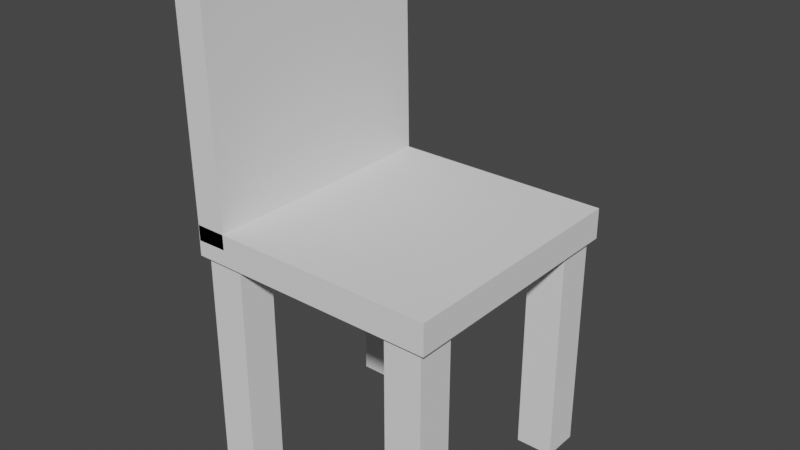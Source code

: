 # Source: Chair.blend  (saved by Blender 3.3.6; exported with 4.5.12 LTS)
import bpy
from mathutils import Matrix  # noqa: F401  (used for matrix-valued properties, if any)

bpy.ops.wm.read_factory_settings(use_empty=True)
scene = bpy.context.scene
scene.name = 'Scene'

# ---- collections
col_collection = bpy.data.collections.new('Collection'); scene.collection.children.link(col_collection)

# ---- world
world_world = bpy.data.worlds.new('World'); scene.world = world_world
world_world.use_nodes = True; world_world.node_tree.nodes.clear()
_N = world_world.node_tree.nodes; _L = world_world.node_tree.links
n0 = _N.new('ShaderNodeOutputWorld'); n0.name = 'World Output'; n0.location = (300, 300)
n1 = _N.new('ShaderNodeBackground'); n1.name = 'Background'; n1.location = (10, 300)
n1.inputs[0].default_value = (0.05088, 0.05088, 0.05088, 1.0)
_L.new(n1.outputs[0], n0.inputs[0])
n0.is_active_output = True
world_world.color = (0.05088, 0.05088, 0.05088)
world_world.use_sun_shadow = False
world_world.sun_shadow_jitter_overblur = 0.0

# ---- meshes
me_cube_001 = bpy.data.meshes.new('Cube.001')
me_cube_001.from_pydata([(-0.25, -0.25, -0.03027), (-0.25, -0.25, 0.03027), (-0.25, 0.25, -0.03027), (-0.25, 0.25, 0.03027), (0.25, -0.25, -0.03027), (0.25, -0.25, 0.03027), (0.25, 0.25, -0.03027), (0.25, 0.25, 0.03027)], [], [(0, 1, 3, 2), (2, 3, 7, 6), (6, 7, 5, 4), (4, 5, 1, 0), (2, 6, 4, 0), (7, 3, 1, 5)])
_uv = me_cube_001.uv_layers.new(name='UVMap')
_uv.uv.foreach_set('vector', [0.375, 0.0, 0.625, 0.0, 0.625, 0.25, 0.375, 0.25, 0.375, 0.25, 0.625, 0.25, 0.625, 0.5, 0.375, 0.5, 0.375, 0.5, 0.625, 0.5, 0.625, 0.75, 0.375, 0.75, 0.375, 0.75, 0.625, 0.75, 0.625, 1.0, 0.375, 1.0, 0.125, 0.5, 0.375, 0.5, 0.375, 0.75, 0.125, 0.75, 0.625, 0.5, 0.875, 0.5, 0.875, 0.75, 0.625, 0.75])
me_cube_001.update()
me_cube_003 = bpy.data.meshes.new('Cube.003')
me_cube_003.from_pydata([(-0.25, -0.25, -0.03027), (-0.25, -0.25, 0.03027), (-0.25, 0.25, -0.03027), (-0.25, 0.25, 0.03027), (0.25, -0.25, -0.03027), (0.25, -0.25, 0.03027), (0.25, 0.25, -0.03027), (0.25, 0.25, 0.03027)], [], [(0, 1, 3, 2), (2, 3, 7, 6), (6, 7, 5, 4), (4, 5, 1, 0), (2, 6, 4, 0), (7, 3, 1, 5)])
_uv = me_cube_003.uv_layers.new(name='UVMap')
_uv.uv.foreach_set('vector', [0.375, 0.0, 0.625, 0.0, 0.625, 0.25, 0.375, 0.25, 0.375, 0.25, 0.625, 0.25, 0.625, 0.5, 0.375, 0.5, 0.375, 0.5, 0.625, 0.5, 0.625, 0.75, 0.375, 0.75, 0.375, 0.75, 0.625, 0.75, 0.625, 1.0, 0.375, 1.0, 0.125, 0.5, 0.375, 0.5, 0.375, 0.75, 0.125, 0.75, 0.625, 0.5, 0.875, 0.5, 0.875, 0.75, 0.625, 0.75])
me_cube_003.update()
me_cube_004 = bpy.data.meshes.new('Cube.004')
me_cube_004.from_pydata([(-0.2373, -0.2394, -0.4771), (-0.2373, -0.2394, -0.02124), (-0.2373, -0.1651, -0.4771), (-0.2373, -0.1651, -0.02124), (-0.163, -0.2394, -0.4771), (-0.163, -0.2394, -0.02124), (-0.163, -0.1651, -0.4771), (-0.163, -0.1651, -0.02124)], [], [(0, 1, 3, 2), (2, 3, 7, 6), (6, 7, 5, 4), (4, 5, 1, 0), (2, 6, 4, 0), (7, 3, 1, 5)])
_uv = me_cube_004.uv_layers.new(name='UVMap')
_uv.uv.foreach_set('vector', [0.375, 0.0, 0.625, 0.0, 0.625, 0.25, 0.375, 0.25, 0.375, 0.25, 0.625, 0.25, 0.625, 0.5, 0.375, 0.5, 0.375, 0.5, 0.625, 0.5, 0.625, 0.75, 0.375, 0.75, 0.375, 0.75, 0.625, 0.75, 0.625, 1.0, 0.375, 1.0, 0.125, 0.5, 0.375, 0.5, 0.375, 0.75, 0.125, 0.75, 0.625, 0.5, 0.875, 0.5, 0.875, 0.75, 0.625, 0.75])
me_cube_004.update()

# ---- objects
ob_cube = bpy.data.objects.new('Cube', me_cube_001)
ob_cube_001 = bpy.data.objects.new('Cube.001', me_cube_003)
ob_cube_002 = bpy.data.objects.new('Cube.002', me_cube_004)

# ---- transforms, parenting, visibility, modifiers, constraints
ob_cube.location = (0.0, 0.0, 0.477)
ob_cube_001.location = (-0.2231, -3.362e-08, 0.7272)
ob_cube_001.rotation_euler = (7.564e-06, 1.553, 7.697e-06)
ob_cube_002.location = (0.0, 0.0, 0.4775)
_m = ob_cube_002.modifiers.new('Mirror', 'MIRROR')
_m.use_axis = (True, True, False)

# ---- collection membership
col_collection.objects.link(ob_cube)
col_collection.objects.link(ob_cube_001)
col_collection.objects.link(ob_cube_002)

# ---- scene / render settings (as saved in the file)
scene.frame_start = 1; scene.frame_end = 250; scene.frame_set(1)
scene.render.engine = 'BLENDER_EEVEE_NEXT'
scene.cycles.sampling_pattern = 'TABULATED_SOBOL'
scene.cycles.use_light_tree = False
scene.view_settings.view_transform = 'Filmic'
bpy.context.view_layer.update()

# ---- added for rendering (the .blend has no active camera and no usable light): camera, sun
cam_auto = bpy.data.cameras.new('AutoCamera')
cam_auto.lens = 50.0
cam_auto.sensor_width = 36.0
cam_auto.clip_end = 1000.0
ob_auto_camera = bpy.data.objects.new('AutoCamera', cam_auto)
scene.collection.objects.link(ob_auto_camera)
ob_auto_camera.location = (1.11517, -1.34284, 1.38425)
ob_auto_camera.rotation_euler = (1.09748, -7.21219e-08, 0.694738)
scene.camera = ob_auto_camera
light_auto_sun = bpy.data.lights.new('AutoSun', 'SUN')
light_auto_sun.energy = 3.0
light_auto_sun.angle = 0.0523599
ob_auto_sun = bpy.data.objects.new('AutoSun', light_auto_sun)
scene.collection.objects.link(ob_auto_sun)
ob_auto_sun.rotation_euler = (0.872665, 0.174533, 0.523599)
bpy.context.view_layer.update()

